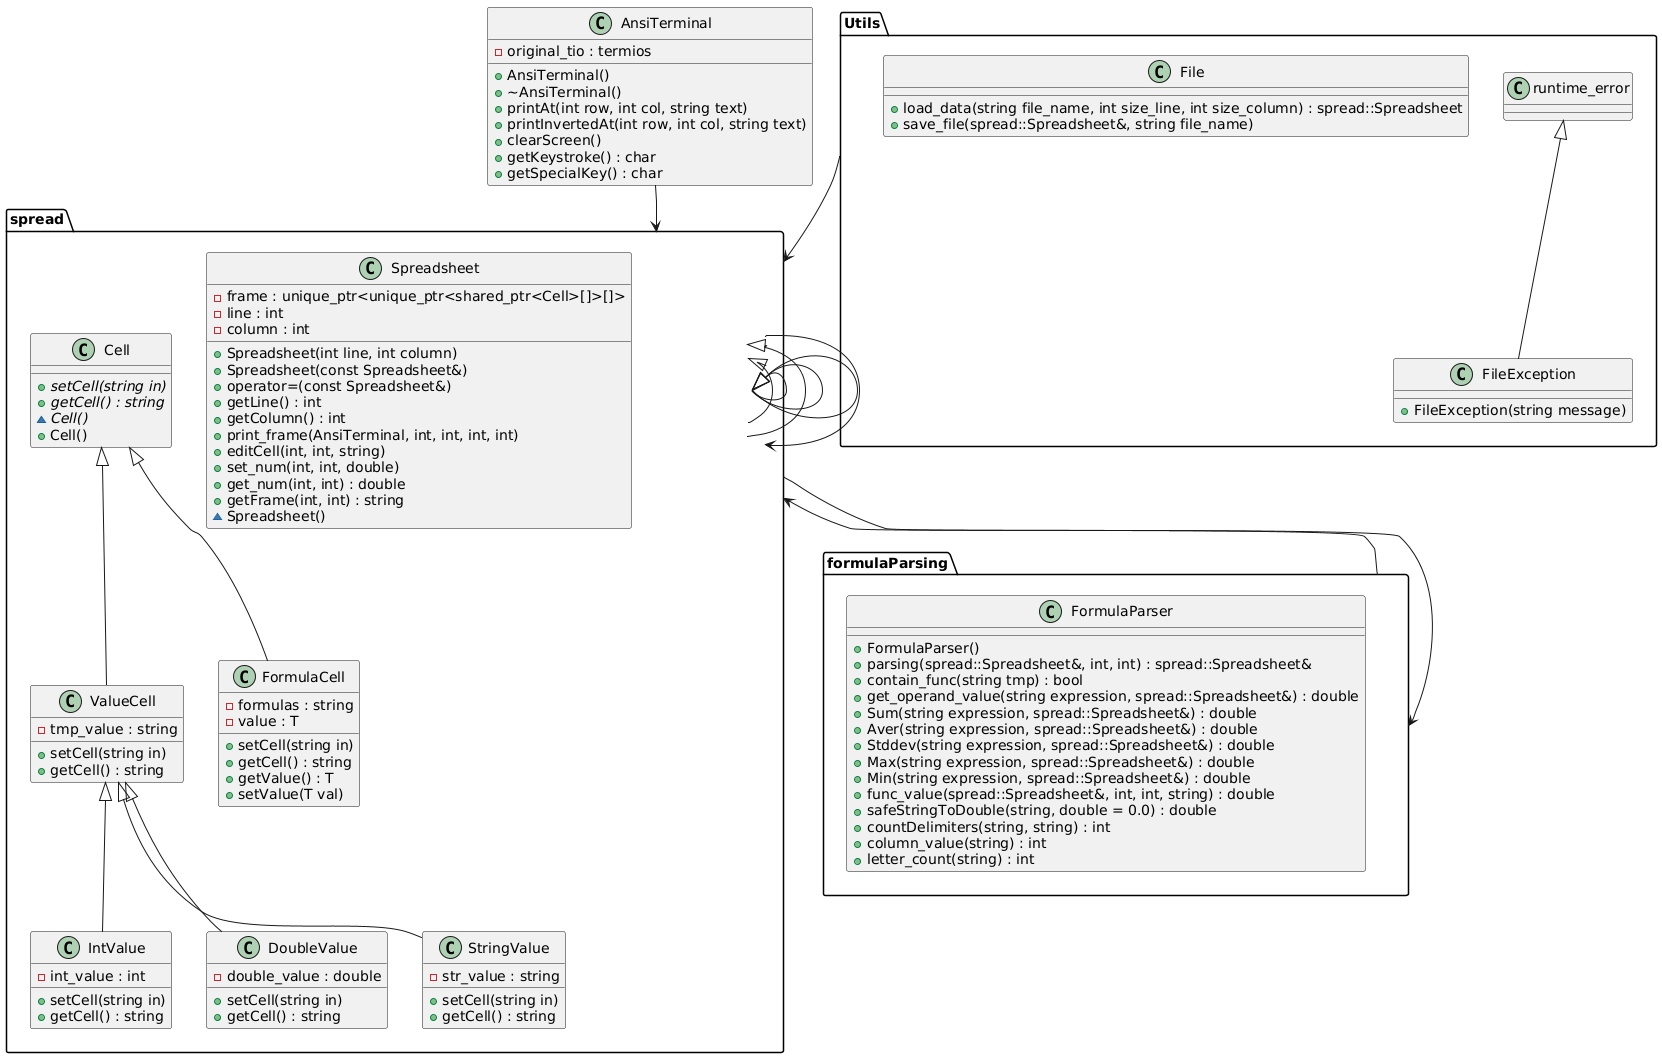

The diagram above was rendered by PlantUML. Its source (embedded in the PNG):
@startuml
' Define namespaces
package spread {
    class Cell {
        {abstract} +setCell(string in)
        {abstract} +getCell() : string
        {abstract} ~Cell()
        +Cell()
    }

    class ValueCell extends Cell {
        +setCell(string in)
        +getCell() : string
        -tmp_value : string
    }

    class IntValue extends ValueCell {
        +setCell(string in)
        +getCell() : string
        -int_value : int
    }

    class DoubleValue extends ValueCell {
        +setCell(string in)
        +getCell() : string
        -double_value : double
    }

    class StringValue extends ValueCell {
        +setCell(string in)
        +getCell() : string
        -str_value : string
    }

    class FormulaCell extends Cell {
        +setCell(string in)
        +getCell() : string
        +getValue() : T
        +setValue(T val)
        -formulas : string
        -value : T
    }

    class Spreadsheet {
        +Spreadsheet(int line, int column)
        +Spreadsheet(const Spreadsheet&)
        +operator=(const Spreadsheet&)
        +getLine() : int
        +getColumn() : int
        +print_frame(AnsiTerminal, int, int, int, int)
        +editCell(int, int, string)
        +set_num(int, int, double)
        +get_num(int, int) : double
        +getFrame(int, int) : string
        ~Spreadsheet()
        -frame : unique_ptr<unique_ptr<shared_ptr<Cell>[]>[]>
        -line : int
        -column : int
    }
}

package Utils {
    class File {
        +load_data(string file_name, int size_line, int size_column) : spread::Spreadsheet
        +save_file(spread::Spreadsheet&, string file_name)
    }

    class FileException extends runtime_error {
        +FileException(string message)
    }
}

package formulaParsing {
    class FormulaParser {
        +FormulaParser()
        +parsing(spread::Spreadsheet&, int, int) : spread::Spreadsheet&
        +contain_func(string tmp) : bool
        +get_operand_value(string expression, spread::Spreadsheet&) : double
        +Sum(string expression, spread::Spreadsheet&) : double
        +Aver(string expression, spread::Spreadsheet&) : double
        +Stddev(string expression, spread::Spreadsheet&) : double
        +Max(string expression, spread::Spreadsheet&) : double
        +Min(string expression, spread::Spreadsheet&) : double
        +func_value(spread::Spreadsheet&, int, int, string) : double
        +safeStringToDouble(string, double = 0.0) : double
        +countDelimiters(string, string) : int
        +column_value(string) : int
        +letter_count(string) : int
    }
}

class AnsiTerminal {
    +AnsiTerminal()
    +~AnsiTerminal()
    +printAt(int row, int col, string text)
    +printInvertedAt(int row, int col, string text)
    +clearScreen()
    +getKeystroke() : char
    +getSpecialKey() : char
    -original_tio : termios
}

' Relationships
spread::ValueCell <|-- spread::IntValue
spread::ValueCell <|-- spread::DoubleValue
spread::ValueCell <|-- spread::StringValue
spread::Cell <|-- spread::ValueCell
spread::Cell <|-- spread::FormulaCell
spread::Spreadsheet --> spread::Cell
spread::Spreadsheet --> formulaParsing::FormulaParser
Utils::File --> spread::Spreadsheet
formulaParsing::FormulaParser --> spread::Spreadsheet
AnsiTerminal --> spread::Spreadsheet
@enduml